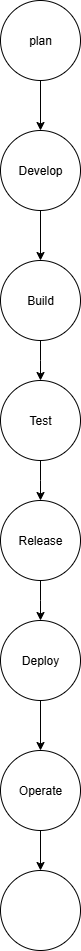

The diagram above was exported from draw.io. Its source (the exported page's mxGraphModel, read from the mxfile embedded in the PNG):
<mxGraphModel dx="786" dy="451" grid="1" gridSize="10" guides="1" tooltips="1" connect="1" arrows="1" fold="1" page="1" pageScale="1" pageWidth="850" pageHeight="1100" math="0" shadow="0">
  <root>
    <mxCell id="0" />
    <mxCell id="1" parent="0" />
    <mxCell id="FjuaBihDldOma3FD3VAV-16" style="edgeStyle=orthogonalEdgeStyle;rounded=0;orthogonalLoop=1;jettySize=auto;html=1;exitX=0.5;exitY=1;exitDx=0;exitDy=0;entryX=0.5;entryY=0;entryDx=0;entryDy=0;" edge="1" parent="1" source="FjuaBihDldOma3FD3VAV-2" target="FjuaBihDldOma3FD3VAV-3">
      <mxGeometry relative="1" as="geometry" />
    </mxCell>
    <mxCell id="FjuaBihDldOma3FD3VAV-2" value="plan" style="ellipse;whiteSpace=wrap;html=1;aspect=fixed;" vertex="1" parent="1">
      <mxGeometry x="385" y="10" width="80" height="80" as="geometry" />
    </mxCell>
    <mxCell id="FjuaBihDldOma3FD3VAV-14" style="edgeStyle=orthogonalEdgeStyle;rounded=0;orthogonalLoop=1;jettySize=auto;html=1;exitX=0.5;exitY=1;exitDx=0;exitDy=0;entryX=0.5;entryY=0;entryDx=0;entryDy=0;" edge="1" parent="1">
      <mxGeometry relative="1" as="geometry">
        <mxPoint x="425" y="170" as="sourcePoint" />
        <mxPoint x="425" y="270" as="targetPoint" />
      </mxGeometry>
    </mxCell>
    <mxCell id="FjuaBihDldOma3FD3VAV-3" value="Develop" style="ellipse;whiteSpace=wrap;html=1;aspect=fixed;" vertex="1" parent="1">
      <mxGeometry x="385" y="140" width="80" height="80" as="geometry" />
    </mxCell>
    <mxCell id="FjuaBihDldOma3FD3VAV-17" style="edgeStyle=orthogonalEdgeStyle;rounded=0;orthogonalLoop=1;jettySize=auto;html=1;exitX=0.5;exitY=1;exitDx=0;exitDy=0;" edge="1" parent="1" source="FjuaBihDldOma3FD3VAV-4">
      <mxGeometry relative="1" as="geometry">
        <mxPoint x="425" y="390" as="targetPoint" />
      </mxGeometry>
    </mxCell>
    <mxCell id="FjuaBihDldOma3FD3VAV-4" value="Build" style="ellipse;whiteSpace=wrap;html=1;aspect=fixed;" vertex="1" parent="1">
      <mxGeometry x="385" y="270" width="80" height="80" as="geometry" />
    </mxCell>
    <mxCell id="FjuaBihDldOma3FD3VAV-19" style="edgeStyle=orthogonalEdgeStyle;rounded=0;orthogonalLoop=1;jettySize=auto;html=1;exitX=0.5;exitY=1;exitDx=0;exitDy=0;" edge="1" parent="1" source="FjuaBihDldOma3FD3VAV-5">
      <mxGeometry relative="1" as="geometry">
        <mxPoint x="425" y="510" as="targetPoint" />
      </mxGeometry>
    </mxCell>
    <mxCell id="FjuaBihDldOma3FD3VAV-5" value="Test" style="ellipse;whiteSpace=wrap;html=1;aspect=fixed;" vertex="1" parent="1">
      <mxGeometry x="385" y="390" width="80" height="80" as="geometry" />
    </mxCell>
    <mxCell id="FjuaBihDldOma3FD3VAV-20" style="edgeStyle=orthogonalEdgeStyle;rounded=0;orthogonalLoop=1;jettySize=auto;html=1;exitX=0.5;exitY=1;exitDx=0;exitDy=0;" edge="1" parent="1" source="FjuaBihDldOma3FD3VAV-6">
      <mxGeometry relative="1" as="geometry">
        <mxPoint x="425" y="630" as="targetPoint" />
      </mxGeometry>
    </mxCell>
    <mxCell id="FjuaBihDldOma3FD3VAV-6" value="Release" style="ellipse;whiteSpace=wrap;html=1;aspect=fixed;" vertex="1" parent="1">
      <mxGeometry x="385" y="510" width="80" height="80" as="geometry" />
    </mxCell>
    <mxCell id="FjuaBihDldOma3FD3VAV-21" style="edgeStyle=orthogonalEdgeStyle;rounded=0;orthogonalLoop=1;jettySize=auto;html=1;exitX=0.5;exitY=1;exitDx=0;exitDy=0;entryX=0.5;entryY=0;entryDx=0;entryDy=0;" edge="1" parent="1" source="FjuaBihDldOma3FD3VAV-7" target="FjuaBihDldOma3FD3VAV-9">
      <mxGeometry relative="1" as="geometry" />
    </mxCell>
    <mxCell id="FjuaBihDldOma3FD3VAV-7" value="Deploy" style="ellipse;whiteSpace=wrap;html=1;aspect=fixed;" vertex="1" parent="1">
      <mxGeometry x="385" y="630" width="80" height="80" as="geometry" />
    </mxCell>
    <mxCell id="FjuaBihDldOma3FD3VAV-22" style="edgeStyle=orthogonalEdgeStyle;rounded=0;orthogonalLoop=1;jettySize=auto;html=1;exitX=0.5;exitY=1;exitDx=0;exitDy=0;" edge="1" parent="1" source="FjuaBihDldOma3FD3VAV-9" target="FjuaBihDldOma3FD3VAV-23">
      <mxGeometry relative="1" as="geometry">
        <mxPoint x="425" y="880" as="targetPoint" />
      </mxGeometry>
    </mxCell>
    <mxCell id="FjuaBihDldOma3FD3VAV-9" value="Operate" style="ellipse;whiteSpace=wrap;html=1;aspect=fixed;" vertex="1" parent="1">
      <mxGeometry x="385" y="760" width="80" height="80" as="geometry" />
    </mxCell>
    <mxCell id="FjuaBihDldOma3FD3VAV-11" style="edgeStyle=orthogonalEdgeStyle;rounded=0;orthogonalLoop=1;jettySize=auto;html=1;exitX=0.5;exitY=1;exitDx=0;exitDy=0;" edge="1" parent="1">
      <mxGeometry relative="1" as="geometry">
        <mxPoint x="415" y="190" as="sourcePoint" />
        <mxPoint x="415" y="190" as="targetPoint" />
      </mxGeometry>
    </mxCell>
    <mxCell id="FjuaBihDldOma3FD3VAV-23" value="" style="ellipse;whiteSpace=wrap;html=1;aspect=fixed;" vertex="1" parent="1">
      <mxGeometry x="385" y="880" width="80" height="80" as="geometry" />
    </mxCell>
  </root>
</mxGraphModel>